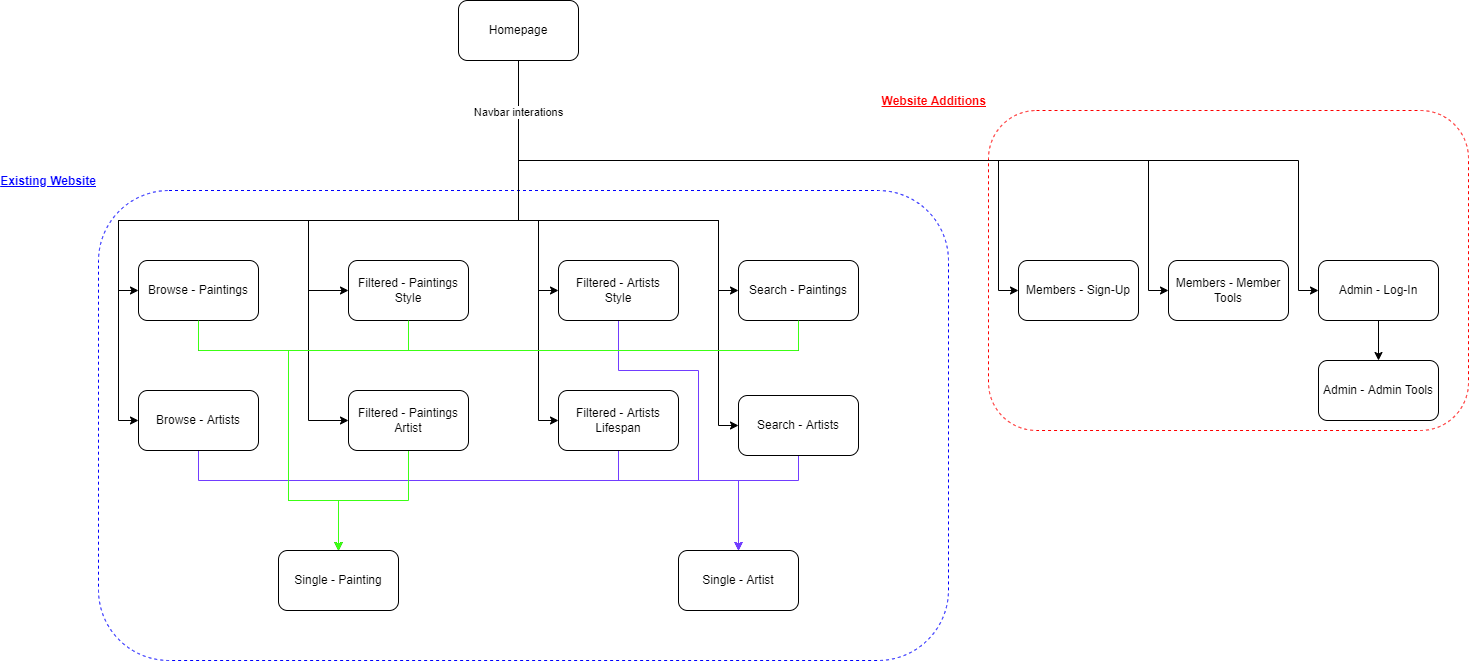

The diagram above was exported from draw.io. Its source (the exported page's mxGraphModel, read from the mxfile embedded in the PNG):
<mxGraphModel dx="2912" dy="1217" grid="1" gridSize="10" guides="1" tooltips="1" connect="1" arrows="1" fold="1" page="1" pageScale="1" pageWidth="850" pageHeight="1100" math="0" shadow="0">
  <root>
    <mxCell id="0" />
    <mxCell id="1" parent="0" />
    <mxCell id="b1WB_j_52TJQHfPRGrQ6-22" value="&lt;u&gt;&lt;b&gt;&lt;font&gt;Website Additions&lt;/font&gt;&lt;/b&gt;&lt;/u&gt;" style="rounded=1;whiteSpace=wrap;html=1;dashed=1;strokeColor=#FF0000;labelPosition=left;verticalLabelPosition=top;align=right;verticalAlign=bottom;fontColor=#FF0000;" parent="1" vertex="1">
      <mxGeometry x="880" y="130" width="480" height="320" as="geometry" />
    </mxCell>
    <mxCell id="b1WB_j_52TJQHfPRGrQ6-19" value="&lt;u&gt;&lt;b&gt;&lt;font color=&quot;#0000ff&quot;&gt;Existing Website&lt;/font&gt;&lt;/b&gt;&lt;/u&gt;" style="rounded=1;whiteSpace=wrap;html=1;dashed=1;strokeColor=#0000FF;labelPosition=left;verticalLabelPosition=top;align=right;verticalAlign=bottom;" parent="1" vertex="1">
      <mxGeometry x="-10" y="210" width="850" height="470" as="geometry" />
    </mxCell>
    <mxCell id="b1WB_j_52TJQHfPRGrQ6-9" style="edgeStyle=orthogonalEdgeStyle;rounded=0;orthogonalLoop=1;jettySize=auto;html=1;entryX=0;entryY=0.5;entryDx=0;entryDy=0;" parent="1" source="b1WB_j_52TJQHfPRGrQ6-1" target="b1WB_j_52TJQHfPRGrQ6-3" edge="1">
      <mxGeometry relative="1" as="geometry">
        <Array as="points">
          <mxPoint x="410" y="240" />
          <mxPoint x="10" y="240" />
          <mxPoint x="10" y="310" />
        </Array>
      </mxGeometry>
    </mxCell>
    <mxCell id="b1WB_j_52TJQHfPRGrQ6-10" style="edgeStyle=orthogonalEdgeStyle;rounded=0;orthogonalLoop=1;jettySize=auto;html=1;entryX=0;entryY=0.5;entryDx=0;entryDy=0;" parent="1" source="b1WB_j_52TJQHfPRGrQ6-1" target="b1WB_j_52TJQHfPRGrQ6-5" edge="1">
      <mxGeometry relative="1" as="geometry">
        <Array as="points">
          <mxPoint x="410" y="240" />
          <mxPoint x="10" y="240" />
          <mxPoint x="10" y="440" />
        </Array>
      </mxGeometry>
    </mxCell>
    <mxCell id="b1WB_j_52TJQHfPRGrQ6-11" style="edgeStyle=orthogonalEdgeStyle;rounded=0;orthogonalLoop=1;jettySize=auto;html=1;entryX=0;entryY=0.5;entryDx=0;entryDy=0;" parent="1" source="b1WB_j_52TJQHfPRGrQ6-1" target="b1WB_j_52TJQHfPRGrQ6-4" edge="1">
      <mxGeometry relative="1" as="geometry">
        <Array as="points">
          <mxPoint x="410" y="240" />
          <mxPoint x="200" y="240" />
          <mxPoint x="200" y="310" />
        </Array>
      </mxGeometry>
    </mxCell>
    <mxCell id="b1WB_j_52TJQHfPRGrQ6-12" style="edgeStyle=orthogonalEdgeStyle;rounded=0;orthogonalLoop=1;jettySize=auto;html=1;entryX=0;entryY=0.5;entryDx=0;entryDy=0;" parent="1" source="b1WB_j_52TJQHfPRGrQ6-1" target="b1WB_j_52TJQHfPRGrQ6-6" edge="1">
      <mxGeometry relative="1" as="geometry">
        <Array as="points">
          <mxPoint x="410" y="240" />
          <mxPoint x="200" y="240" />
          <mxPoint x="200" y="440" />
        </Array>
      </mxGeometry>
    </mxCell>
    <mxCell id="b1WB_j_52TJQHfPRGrQ6-13" style="edgeStyle=orthogonalEdgeStyle;rounded=0;orthogonalLoop=1;jettySize=auto;html=1;entryX=0;entryY=0.5;entryDx=0;entryDy=0;" parent="1" source="b1WB_j_52TJQHfPRGrQ6-1" target="b1WB_j_52TJQHfPRGrQ6-7" edge="1">
      <mxGeometry relative="1" as="geometry">
        <Array as="points">
          <mxPoint x="410" y="240" />
          <mxPoint x="430" y="240" />
          <mxPoint x="430" y="310" />
        </Array>
      </mxGeometry>
    </mxCell>
    <mxCell id="b1WB_j_52TJQHfPRGrQ6-14" value="" style="edgeStyle=orthogonalEdgeStyle;rounded=0;orthogonalLoop=1;jettySize=auto;html=1;entryX=0;entryY=0.5;entryDx=0;entryDy=0;" parent="1" source="b1WB_j_52TJQHfPRGrQ6-1" target="b1WB_j_52TJQHfPRGrQ6-8" edge="1">
      <mxGeometry x="-0.7241" relative="1" as="geometry">
        <Array as="points">
          <mxPoint x="410" y="240" />
          <mxPoint x="430" y="240" />
          <mxPoint x="430" y="440" />
        </Array>
        <mxPoint as="offset" />
      </mxGeometry>
    </mxCell>
    <mxCell id="b1WB_j_52TJQHfPRGrQ6-17" style="edgeStyle=orthogonalEdgeStyle;rounded=0;orthogonalLoop=1;jettySize=auto;html=1;entryX=0;entryY=0.5;entryDx=0;entryDy=0;" parent="1" source="b1WB_j_52TJQHfPRGrQ6-1" target="b1WB_j_52TJQHfPRGrQ6-15" edge="1">
      <mxGeometry relative="1" as="geometry">
        <Array as="points">
          <mxPoint x="410" y="240" />
          <mxPoint x="610" y="240" />
          <mxPoint x="610" y="310" />
        </Array>
      </mxGeometry>
    </mxCell>
    <mxCell id="b1WB_j_52TJQHfPRGrQ6-27" style="edgeStyle=orthogonalEdgeStyle;rounded=0;orthogonalLoop=1;jettySize=auto;html=1;entryX=0;entryY=0.5;entryDx=0;entryDy=0;fontColor=#FF0000;" parent="1" source="b1WB_j_52TJQHfPRGrQ6-1" target="b1WB_j_52TJQHfPRGrQ6-23" edge="1">
      <mxGeometry relative="1" as="geometry">
        <Array as="points">
          <mxPoint x="410" y="180" />
          <mxPoint x="890" y="180" />
          <mxPoint x="890" y="310" />
        </Array>
      </mxGeometry>
    </mxCell>
    <mxCell id="b1WB_j_52TJQHfPRGrQ6-29" style="edgeStyle=orthogonalEdgeStyle;rounded=0;orthogonalLoop=1;jettySize=auto;html=1;entryX=0;entryY=0.5;entryDx=0;entryDy=0;fontColor=#FF0000;" parent="1" source="b1WB_j_52TJQHfPRGrQ6-1" target="b1WB_j_52TJQHfPRGrQ6-24" edge="1">
      <mxGeometry relative="1" as="geometry">
        <Array as="points">
          <mxPoint x="410" y="180" />
          <mxPoint x="1190" y="180" />
          <mxPoint x="1190" y="310" />
        </Array>
      </mxGeometry>
    </mxCell>
    <mxCell id="b1WB_j_52TJQHfPRGrQ6-30" style="edgeStyle=orthogonalEdgeStyle;rounded=0;orthogonalLoop=1;jettySize=auto;html=1;entryX=0;entryY=0.5;entryDx=0;entryDy=0;fontColor=#FF0000;" parent="1" source="b1WB_j_52TJQHfPRGrQ6-1" target="b1WB_j_52TJQHfPRGrQ6-25" edge="1">
      <mxGeometry relative="1" as="geometry">
        <Array as="points">
          <mxPoint x="410" y="180" />
          <mxPoint x="1040" y="180" />
          <mxPoint x="1040" y="310" />
        </Array>
      </mxGeometry>
    </mxCell>
    <mxCell id="b1WB_j_52TJQHfPRGrQ6-1" value="Homepage" style="rounded=1;whiteSpace=wrap;html=1;" parent="1" vertex="1">
      <mxGeometry x="350" y="20" width="120" height="60" as="geometry" />
    </mxCell>
    <mxCell id="b1WB_j_52TJQHfPRGrQ6-36" style="edgeStyle=orthogonalEdgeStyle;rounded=0;orthogonalLoop=1;jettySize=auto;html=1;entryX=0.5;entryY=0;entryDx=0;entryDy=0;fontColor=#FF0000;exitX=0.5;exitY=1;exitDx=0;exitDy=0;" parent="1" source="b1WB_j_52TJQHfPRGrQ6-3" target="b1WB_j_52TJQHfPRGrQ6-34" edge="1">
      <mxGeometry relative="1" as="geometry">
        <Array as="points">
          <mxPoint x="90" y="370" />
          <mxPoint x="180" y="370" />
          <mxPoint x="180" y="520" />
          <mxPoint x="230" y="520" />
        </Array>
      </mxGeometry>
    </mxCell>
    <mxCell id="b1WB_j_52TJQHfPRGrQ6-3" value="Browse - Paintings" style="rounded=1;whiteSpace=wrap;html=1;" parent="1" vertex="1">
      <mxGeometry x="30" y="280" width="120" height="60" as="geometry" />
    </mxCell>
    <mxCell id="b1WB_j_52TJQHfPRGrQ6-37" style="edgeStyle=orthogonalEdgeStyle;rounded=0;orthogonalLoop=1;jettySize=auto;html=1;entryX=0.5;entryY=0;entryDx=0;entryDy=0;fontColor=#FF0000;" parent="1" source="b1WB_j_52TJQHfPRGrQ6-4" target="b1WB_j_52TJQHfPRGrQ6-34" edge="1">
      <mxGeometry relative="1" as="geometry">
        <Array as="points">
          <mxPoint x="300" y="370" />
          <mxPoint x="180" y="370" />
          <mxPoint x="180" y="520" />
          <mxPoint x="230" y="520" />
        </Array>
      </mxGeometry>
    </mxCell>
    <mxCell id="b1WB_j_52TJQHfPRGrQ6-4" value="Filtered - Paintings&lt;br&gt;Style" style="rounded=1;whiteSpace=wrap;html=1;" parent="1" vertex="1">
      <mxGeometry x="240" y="280" width="120" height="60" as="geometry" />
    </mxCell>
    <mxCell id="b1WB_j_52TJQHfPRGrQ6-45" style="edgeStyle=orthogonalEdgeStyle;rounded=0;orthogonalLoop=1;jettySize=auto;html=1;entryX=0.5;entryY=0;entryDx=0;entryDy=0;fontColor=#FF0000;strokeColor=#713DFF;" parent="1" source="b1WB_j_52TJQHfPRGrQ6-5" target="b1WB_j_52TJQHfPRGrQ6-35" edge="1">
      <mxGeometry relative="1" as="geometry">
        <Array as="points">
          <mxPoint x="90" y="500" />
          <mxPoint x="630" y="500" />
        </Array>
      </mxGeometry>
    </mxCell>
    <mxCell id="b1WB_j_52TJQHfPRGrQ6-5" value="Browse - Artists" style="rounded=1;whiteSpace=wrap;html=1;" parent="1" vertex="1">
      <mxGeometry x="30" y="410" width="120" height="60" as="geometry" />
    </mxCell>
    <mxCell id="b1WB_j_52TJQHfPRGrQ6-38" style="edgeStyle=orthogonalEdgeStyle;rounded=0;orthogonalLoop=1;jettySize=auto;html=1;entryX=0.5;entryY=0;entryDx=0;entryDy=0;fontColor=#FF0000;exitX=0.5;exitY=1;exitDx=0;exitDy=0;strokeColor=#3CFF14;" parent="1" source="b1WB_j_52TJQHfPRGrQ6-6" target="b1WB_j_52TJQHfPRGrQ6-34" edge="1">
      <mxGeometry relative="1" as="geometry" />
    </mxCell>
    <mxCell id="b1WB_j_52TJQHfPRGrQ6-6" value="Filtered - Paintings&lt;br&gt;Artist" style="rounded=1;whiteSpace=wrap;html=1;" parent="1" vertex="1">
      <mxGeometry x="240" y="410" width="120" height="60" as="geometry" />
    </mxCell>
    <mxCell id="b1WB_j_52TJQHfPRGrQ6-44" style="edgeStyle=orthogonalEdgeStyle;rounded=0;orthogonalLoop=1;jettySize=auto;html=1;entryX=0.5;entryY=0;entryDx=0;entryDy=0;fontColor=#FF0000;strokeColor=#713DFF;" parent="1" source="b1WB_j_52TJQHfPRGrQ6-7" target="b1WB_j_52TJQHfPRGrQ6-35" edge="1">
      <mxGeometry relative="1" as="geometry">
        <Array as="points">
          <mxPoint x="510" y="390" />
          <mxPoint x="590" y="390" />
          <mxPoint x="590" y="500" />
          <mxPoint x="630" y="500" />
        </Array>
      </mxGeometry>
    </mxCell>
    <mxCell id="b1WB_j_52TJQHfPRGrQ6-7" value="Filtered - Artists&lt;br&gt;Style" style="rounded=1;whiteSpace=wrap;html=1;" parent="1" vertex="1">
      <mxGeometry x="450" y="280" width="120" height="60" as="geometry" />
    </mxCell>
    <mxCell id="b1WB_j_52TJQHfPRGrQ6-43" style="edgeStyle=orthogonalEdgeStyle;rounded=0;orthogonalLoop=1;jettySize=auto;html=1;fontColor=#FF0000;entryX=0.5;entryY=0;entryDx=0;entryDy=0;strokeColor=#713DFF;" parent="1" source="b1WB_j_52TJQHfPRGrQ6-8" target="b1WB_j_52TJQHfPRGrQ6-35" edge="1">
      <mxGeometry relative="1" as="geometry">
        <mxPoint x="630" y="550" as="targetPoint" />
        <Array as="points">
          <mxPoint x="510" y="500" />
          <mxPoint x="630" y="500" />
        </Array>
      </mxGeometry>
    </mxCell>
    <mxCell id="b1WB_j_52TJQHfPRGrQ6-8" value="Filtered - Artists&lt;br&gt;Lifespan" style="rounded=1;whiteSpace=wrap;html=1;" parent="1" vertex="1">
      <mxGeometry x="450" y="410" width="120" height="60" as="geometry" />
    </mxCell>
    <mxCell id="b1WB_j_52TJQHfPRGrQ6-39" style="edgeStyle=orthogonalEdgeStyle;rounded=0;orthogonalLoop=1;jettySize=auto;html=1;fontColor=#FF0000;entryX=0.5;entryY=0;entryDx=0;entryDy=0;" parent="1" source="b1WB_j_52TJQHfPRGrQ6-15" target="b1WB_j_52TJQHfPRGrQ6-34" edge="1">
      <mxGeometry relative="1" as="geometry">
        <Array as="points">
          <mxPoint x="690" y="370" />
          <mxPoint x="180" y="370" />
          <mxPoint x="180" y="520" />
          <mxPoint x="230" y="520" />
        </Array>
      </mxGeometry>
    </mxCell>
    <mxCell id="b1WB_j_52TJQHfPRGrQ6-15" value="Search - Paintings" style="rounded=1;whiteSpace=wrap;html=1;" parent="1" vertex="1">
      <mxGeometry x="630" y="280" width="120" height="60" as="geometry" />
    </mxCell>
    <mxCell id="b1WB_j_52TJQHfPRGrQ6-42" style="edgeStyle=orthogonalEdgeStyle;rounded=0;orthogonalLoop=1;jettySize=auto;html=1;entryX=0.5;entryY=0;entryDx=0;entryDy=0;fontColor=#FF0000;strokeColor=#713DFF;" parent="1" source="b1WB_j_52TJQHfPRGrQ6-16" target="b1WB_j_52TJQHfPRGrQ6-35" edge="1">
      <mxGeometry relative="1" as="geometry">
        <Array as="points">
          <mxPoint x="690" y="500" />
          <mxPoint x="630" y="500" />
        </Array>
      </mxGeometry>
    </mxCell>
    <mxCell id="b1WB_j_52TJQHfPRGrQ6-16" value="Search - Artists" style="rounded=1;whiteSpace=wrap;html=1;" parent="1" vertex="1">
      <mxGeometry x="630" y="415" width="120" height="60" as="geometry" />
    </mxCell>
    <mxCell id="b1WB_j_52TJQHfPRGrQ6-23" value="Members - Sign-Up" style="rounded=1;whiteSpace=wrap;html=1;" parent="1" vertex="1">
      <mxGeometry x="910" y="280" width="120" height="60" as="geometry" />
    </mxCell>
    <mxCell id="b1WB_j_52TJQHfPRGrQ6-33" style="edgeStyle=orthogonalEdgeStyle;rounded=0;orthogonalLoop=1;jettySize=auto;html=1;entryX=0.5;entryY=0;entryDx=0;entryDy=0;fontColor=#FF0000;" parent="1" source="b1WB_j_52TJQHfPRGrQ6-24" target="b1WB_j_52TJQHfPRGrQ6-32" edge="1">
      <mxGeometry relative="1" as="geometry" />
    </mxCell>
    <mxCell id="b1WB_j_52TJQHfPRGrQ6-24" value="Admin - Log-In" style="rounded=1;whiteSpace=wrap;html=1;" parent="1" vertex="1">
      <mxGeometry x="1210" y="280" width="120" height="60" as="geometry" />
    </mxCell>
    <mxCell id="b1WB_j_52TJQHfPRGrQ6-25" value="Members - Member Tools" style="rounded=1;whiteSpace=wrap;html=1;" parent="1" vertex="1">
      <mxGeometry x="1060" y="280" width="120" height="60" as="geometry" />
    </mxCell>
    <mxCell id="b1WB_j_52TJQHfPRGrQ6-18" value="&lt;span style=&quot;color: rgb(0, 0, 0); font-family: Helvetica; font-size: 11px; font-style: normal; font-variant-ligatures: normal; font-variant-caps: normal; font-weight: 400; letter-spacing: normal; orphans: 2; text-align: center; text-indent: 0px; text-transform: none; widows: 2; word-spacing: 0px; -webkit-text-stroke-width: 0px; background-color: rgb(255, 255, 255); text-decoration-thickness: initial; text-decoration-style: initial; text-decoration-color: initial; float: none; display: inline !important;&quot;&gt;Navbar interations&lt;/span&gt;" style="edgeStyle=orthogonalEdgeStyle;rounded=0;orthogonalLoop=1;jettySize=auto;html=1;entryX=0;entryY=0.5;entryDx=0;entryDy=0;" parent="1" source="b1WB_j_52TJQHfPRGrQ6-1" target="b1WB_j_52TJQHfPRGrQ6-16" edge="1">
      <mxGeometry x="-0.8222" relative="1" as="geometry">
        <Array as="points">
          <mxPoint x="410" y="240" />
          <mxPoint x="610" y="240" />
          <mxPoint x="610" y="445" />
        </Array>
        <mxPoint as="offset" />
      </mxGeometry>
    </mxCell>
    <mxCell id="b1WB_j_52TJQHfPRGrQ6-32" value="Admin - Admin Tools" style="rounded=1;whiteSpace=wrap;html=1;" parent="1" vertex="1">
      <mxGeometry x="1210" y="380" width="120" height="60" as="geometry" />
    </mxCell>
    <mxCell id="b1WB_j_52TJQHfPRGrQ6-34" value="Single - Painting" style="rounded=1;whiteSpace=wrap;html=1;" parent="1" vertex="1">
      <mxGeometry x="170" y="570" width="120" height="60" as="geometry" />
    </mxCell>
    <mxCell id="b1WB_j_52TJQHfPRGrQ6-35" value="Single - Artist" style="rounded=1;whiteSpace=wrap;html=1;" parent="1" vertex="1">
      <mxGeometry x="570" y="570" width="120" height="60" as="geometry" />
    </mxCell>
    <mxCell id="b1WB_j_52TJQHfPRGrQ6-46" style="edgeStyle=orthogonalEdgeStyle;rounded=0;orthogonalLoop=1;jettySize=auto;html=1;entryX=0.5;entryY=0;entryDx=0;entryDy=0;fontColor=#FF0000;exitX=0.5;exitY=1;exitDx=0;exitDy=0;strokeColor=#3CFF14;" parent="1" edge="1">
      <mxGeometry relative="1" as="geometry">
        <mxPoint x="90" y="340" as="sourcePoint" />
        <mxPoint x="230" y="570" as="targetPoint" />
        <Array as="points">
          <mxPoint x="90" y="370" />
          <mxPoint x="180" y="370" />
          <mxPoint x="180" y="520" />
          <mxPoint x="230" y="520" />
        </Array>
      </mxGeometry>
    </mxCell>
    <mxCell id="b1WB_j_52TJQHfPRGrQ6-47" style="edgeStyle=orthogonalEdgeStyle;rounded=0;orthogonalLoop=1;jettySize=auto;html=1;fontColor=#FF0000;entryX=0.5;entryY=0;entryDx=0;entryDy=0;strokeColor=#3CFF14;" parent="1" edge="1">
      <mxGeometry relative="1" as="geometry">
        <mxPoint x="690" y="340" as="sourcePoint" />
        <mxPoint x="230" y="570" as="targetPoint" />
        <Array as="points">
          <mxPoint x="690" y="370" />
          <mxPoint x="180" y="370" />
          <mxPoint x="180" y="520" />
          <mxPoint x="230" y="520" />
        </Array>
      </mxGeometry>
    </mxCell>
    <mxCell id="b1WB_j_52TJQHfPRGrQ6-48" style="edgeStyle=orthogonalEdgeStyle;rounded=0;orthogonalLoop=1;jettySize=auto;html=1;entryX=0.5;entryY=0;entryDx=0;entryDy=0;fontColor=#FF0000;strokeColor=#3CFF14;" parent="1" edge="1">
      <mxGeometry relative="1" as="geometry">
        <mxPoint x="300" y="340" as="sourcePoint" />
        <mxPoint x="230" y="570" as="targetPoint" />
        <Array as="points">
          <mxPoint x="300" y="370" />
          <mxPoint x="180" y="370" />
          <mxPoint x="180" y="520" />
          <mxPoint x="230" y="520" />
        </Array>
      </mxGeometry>
    </mxCell>
  </root>
</mxGraphModel>